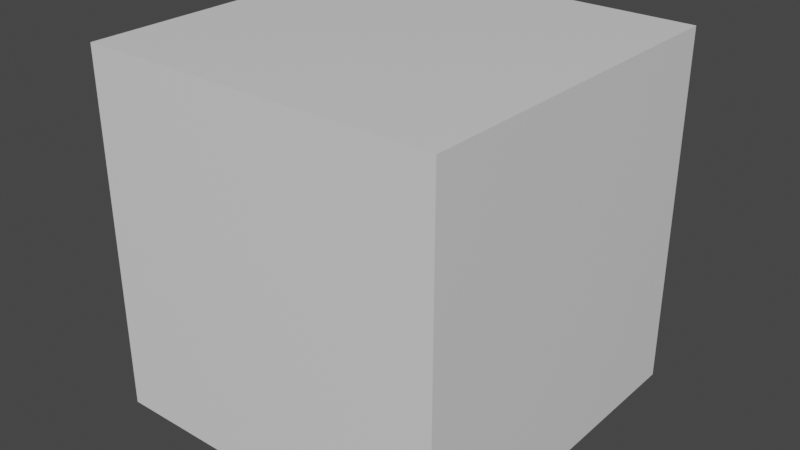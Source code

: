 # Source: skycube.blend  (saved by Blender 3.2.14; exported with 4.5.12 LTS)
import bpy
from mathutils import Matrix  # noqa: F401  (used for matrix-valued properties, if any)

bpy.ops.wm.read_factory_settings(use_empty=True)
scene = bpy.context.scene
scene.name = 'Scene'

# ---- materials (node trees are filled in below, after node groups)
mat_material = bpy.data.materials.new('Material')
mat_material.alpha_threshold = 0.0
mat_material.use_transparent_shadow = False
mat_material.line_color = (0.0, 0.0, 0.0, 1.0)

# ---- material node trees
mat_material.use_nodes = True; mat_material.node_tree.nodes.clear()
_N = mat_material.node_tree.nodes; _L = mat_material.node_tree.links
n0 = _N.new('ShaderNodeOutputMaterial'); n0.name = 'Material Output'; n0.location = (300, 300)
n1 = _N.new('ShaderNodeBsdfPrincipled'); n1.name = 'Principled BSDF'; n1.location = (10, 300)
n1.distribution = 'GGX'
n1.subsurface_method = 'RANDOM_WALK_SKIN'
n1.inputs[2].default_value = 0.4
n1.inputs[3].default_value = 1.45
n1.inputs[27].default_value = (0.0, 0.0, 0.0, 1.0)
n1.inputs[28].default_value = 1.0
_L.new(n1.outputs[0], n0.inputs[0])
n0.is_active_output = True

# ---- world
world_world = bpy.data.worlds.new('World'); scene.world = world_world
world_world.use_nodes = True; world_world.node_tree.nodes.clear()
_N = world_world.node_tree.nodes; _L = world_world.node_tree.links
n0 = _N.new('ShaderNodeOutputWorld'); n0.name = 'World Output'; n0.location = (300, 300)
n1 = _N.new('ShaderNodeBackground'); n1.name = 'Background'; n1.location = (10, 300)
n1.inputs[0].default_value = (0.05088, 0.05088, 0.05088, 1.0)
_L.new(n1.outputs[0], n0.inputs[0])
n0.is_active_output = True
world_world.color = (0.05088, 0.05088, 0.05088)
world_world.use_sun_shadow = False
world_world.sun_shadow_jitter_overblur = 0.0

# ---- meshes
me_cube = bpy.data.meshes.new('Cube')
me_cube.from_pydata([(1.0, 1.0, 1.0), (1.0, 1.0, -1.0), (1.0, -1.0, 1.0), (1.0, -1.0, -1.0), (-1.0, 1.0, 1.0), (-1.0, 1.0, -1.0), (-1.0, -1.0, 1.0), (-1.0, -1.0, -1.0)], [], [(0, 4, 6, 2), (3, 2, 6, 7), (7, 6, 4, 5), (5, 1, 3, 7), (1, 0, 2, 3), (5, 4, 0, 1)])
_uv = me_cube.uv_layers.new(name='UVMap')
_uv.uv.foreach_set('vector', [0.625, 0.5, 0.875, 0.5, 0.875, 0.75, 0.625, 0.75, 0.375, 0.75, 0.625, 0.75, 0.625, 1.0, 0.375, 1.0, 0.375, 0.0, 0.625, 0.0, 0.625, 0.25, 0.375, 0.25, 0.125, 0.5, 0.375, 0.5, 0.375, 0.75, 0.125, 0.75, 0.375, 0.5, 0.625, 0.5, 0.625, 0.75, 0.375, 0.75, 0.375, 0.25, 0.625, 0.25, 0.625, 0.5, 0.375, 0.5])
me_cube.materials.append(mat_material)
me_cube.use_mirror_vertex_groups = False
me_cube.update()

# ---- objects
ob_cube = bpy.data.objects.new('Cube', me_cube)

# ---- transforms, parenting, visibility, modifiers, constraints
ob_cube.location = (0.0, 0.0, 0.0)
ob_cube.scale = (2048.0, 2048.0, 2048.0)
ob_cube.lock_rotations_4d = False
ob_cube.empty_display_type = 'ARROWS'
ob_cube.lineart.crease_threshold = 0.0

# ---- collection membership
scene.collection.objects.link(ob_cube)

# ---- scene / render settings (as saved in the file)
scene.frame_start = 1; scene.frame_end = 250; scene.frame_set(1)
scene.render.engine = 'BLENDER_EEVEE_NEXT'
scene.cycles.sampling_pattern = 'TABULATED_SOBOL'
scene.cycles.use_light_tree = False
scene.view_settings.view_transform = 'Filmic'
bpy.context.view_layer.update()

# ---- added for rendering (the .blend has no active camera and no usable light): camera, sun
cam_auto = bpy.data.cameras.new('AutoCamera')
cam_auto.lens = 50.0
cam_auto.sensor_width = 36.0
cam_auto.clip_end = 115198.0
ob_auto_camera = bpy.data.objects.new('AutoCamera', cam_auto)
scene.collection.objects.link(ob_auto_camera)
ob_auto_camera.location = (6563.99, -7876.79, 5251.19)
ob_auto_camera.rotation_euler = (1.09748, -7.21219e-08, 0.694738)
scene.camera = ob_auto_camera
light_auto_sun = bpy.data.lights.new('AutoSun', 'SUN')
light_auto_sun.energy = 3.0
light_auto_sun.angle = 0.0523599
ob_auto_sun = bpy.data.objects.new('AutoSun', light_auto_sun)
scene.collection.objects.link(ob_auto_sun)
ob_auto_sun.rotation_euler = (0.872665, 0.174533, 0.523599)
bpy.context.view_layer.update()
